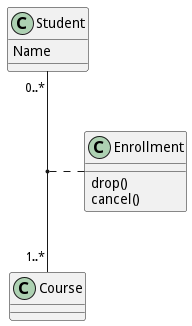

The diagram above was rendered by PlantUML. Its source (embedded in the PNG):
@startuml
class Student {
	Name
}
Student "0..*" -- "1..*" Course
(Student, Course) . Enrollment
class Enrollment {
	drop()
	cancel()
}
@enduml